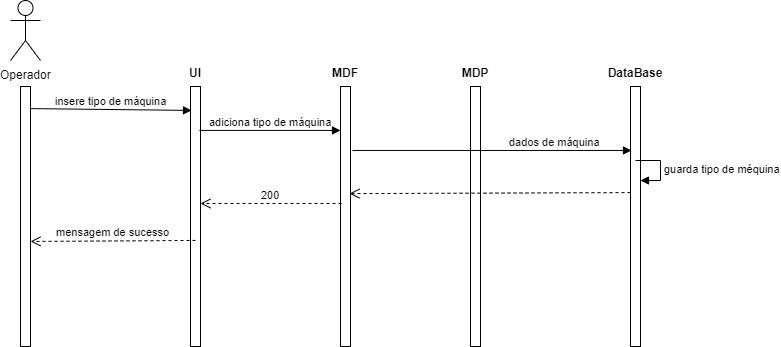

The diagram above was exported from draw.io. Its source (the exported page's mxGraphModel, read from the mxfile embedded in the PNG):
<mxGraphModel dx="1408" dy="699" grid="1" gridSize="10" guides="1" tooltips="1" connect="1" arrows="1" fold="1" page="1" pageScale="1" pageWidth="827" pageHeight="1169" math="0" shadow="0">
  <root>
    <mxCell id="0" />
    <mxCell id="1" parent="0" />
    <mxCell id="wWEElXfqH1AgI10bcTbK-1" value="" style="html=1;points=[];perimeter=orthogonalPerimeter;" parent="1" vertex="1">
      <mxGeometry x="395" y="116" width="10" height="260" as="geometry" />
    </mxCell>
    <mxCell id="wWEElXfqH1AgI10bcTbK-2" value="MDF" style="text;align=center;fontStyle=1;verticalAlign=middle;spacingLeft=3;spacingRight=3;strokeColor=none;rotatable=0;points=[[0,0.5],[1,0.5]];portConstraint=eastwest;" parent="1" vertex="1">
      <mxGeometry x="360" y="90" width="80" height="26" as="geometry" />
    </mxCell>
    <mxCell id="wWEElXfqH1AgI10bcTbK-3" value="" style="html=1;points=[];perimeter=orthogonalPerimeter;" parent="1" vertex="1">
      <mxGeometry x="525" y="116" width="10" height="260" as="geometry" />
    </mxCell>
    <mxCell id="wWEElXfqH1AgI10bcTbK-4" value="MDP" style="text;align=center;fontStyle=1;verticalAlign=middle;spacingLeft=3;spacingRight=3;strokeColor=none;rotatable=0;points=[[0,0.5],[1,0.5]];portConstraint=eastwest;" parent="1" vertex="1">
      <mxGeometry x="490" y="90" width="80" height="26" as="geometry" />
    </mxCell>
    <mxCell id="wWEElXfqH1AgI10bcTbK-5" value="" style="html=1;points=[];perimeter=orthogonalPerimeter;" parent="1" vertex="1">
      <mxGeometry x="685" y="116" width="10" height="260" as="geometry" />
    </mxCell>
    <mxCell id="wWEElXfqH1AgI10bcTbK-6" value="DataBase" style="text;align=center;fontStyle=1;verticalAlign=middle;spacingLeft=3;spacingRight=3;strokeColor=none;rotatable=0;points=[[0,0.5],[1,0.5]];portConstraint=eastwest;" parent="1" vertex="1">
      <mxGeometry x="650" y="90" width="80" height="26" as="geometry" />
    </mxCell>
    <mxCell id="wWEElXfqH1AgI10bcTbK-7" value="" style="html=1;points=[];perimeter=orthogonalPerimeter;" parent="1" vertex="1">
      <mxGeometry x="245" y="116" width="10" height="260" as="geometry" />
    </mxCell>
    <mxCell id="wWEElXfqH1AgI10bcTbK-8" value="UI" style="text;align=center;fontStyle=1;verticalAlign=middle;spacingLeft=3;spacingRight=3;strokeColor=none;rotatable=0;points=[[0,0.5],[1,0.5]];portConstraint=eastwest;" parent="1" vertex="1">
      <mxGeometry x="210" y="90" width="80" height="26" as="geometry" />
    </mxCell>
    <mxCell id="wWEElXfqH1AgI10bcTbK-9" value="" style="html=1;points=[];perimeter=orthogonalPerimeter;" parent="1" vertex="1">
      <mxGeometry x="75" y="116" width="10" height="260" as="geometry" />
    </mxCell>
    <mxCell id="wWEElXfqH1AgI10bcTbK-12" value="Operador" style="shape=umlActor;verticalLabelPosition=bottom;labelBackgroundColor=#ffffff;verticalAlign=top;html=1;" parent="1" vertex="1">
      <mxGeometry x="65" y="30" width="30" height="60" as="geometry" />
    </mxCell>
    <mxCell id="wWEElXfqH1AgI10bcTbK-15" value="insere tipo de máquina" style="html=1;verticalAlign=bottom;endArrow=block;exitX=1;exitY=0.085;exitDx=0;exitDy=0;exitPerimeter=0;entryX=0.1;entryY=0.092;entryDx=0;entryDy=0;entryPerimeter=0;" parent="1" source="wWEElXfqH1AgI10bcTbK-9" target="wWEElXfqH1AgI10bcTbK-7" edge="1">
      <mxGeometry width="80" relative="1" as="geometry">
        <mxPoint x="120" y="160" as="sourcePoint" />
        <mxPoint x="200" y="160" as="targetPoint" />
      </mxGeometry>
    </mxCell>
    <mxCell id="wWEElXfqH1AgI10bcTbK-16" value="adiciona tipo de máquina" style="html=1;verticalAlign=bottom;endArrow=block;exitX=0.9;exitY=0.169;exitDx=0;exitDy=0;exitPerimeter=0;entryX=0;entryY=0.169;entryDx=0;entryDy=0;entryPerimeter=0;" parent="1" source="wWEElXfqH1AgI10bcTbK-7" target="wWEElXfqH1AgI10bcTbK-1" edge="1">
      <mxGeometry width="80" relative="1" as="geometry">
        <mxPoint x="270" y="160" as="sourcePoint" />
        <mxPoint x="350" y="160" as="targetPoint" />
      </mxGeometry>
    </mxCell>
    <mxCell id="wWEElXfqH1AgI10bcTbK-17" value="dados de máquina" style="html=1;verticalAlign=bottom;endArrow=block;exitX=1.2;exitY=0.246;exitDx=0;exitDy=0;exitPerimeter=0;entryX=0.1;entryY=0.246;entryDx=0;entryDy=0;entryPerimeter=0;" parent="1" source="wWEElXfqH1AgI10bcTbK-1" target="wWEElXfqH1AgI10bcTbK-5" edge="1">
      <mxGeometry x="0.4493" width="80" relative="1" as="geometry">
        <mxPoint x="420" y="180" as="sourcePoint" />
        <mxPoint x="500" y="180" as="targetPoint" />
        <mxPoint as="offset" />
      </mxGeometry>
    </mxCell>
    <mxCell id="wWEElXfqH1AgI10bcTbK-22" value="guarda tipo de méquina" style="edgeStyle=orthogonalEdgeStyle;html=1;align=left;spacingLeft=2;endArrow=block;rounded=0;entryX=1;entryY=0;" parent="1" edge="1">
      <mxGeometry relative="1" as="geometry">
        <mxPoint x="690" y="190" as="sourcePoint" />
        <Array as="points">
          <mxPoint x="715" y="190" />
        </Array>
        <mxPoint x="695" y="210" as="targetPoint" />
      </mxGeometry>
    </mxCell>
    <mxCell id="wWEElXfqH1AgI10bcTbK-23" value="200" style="html=1;verticalAlign=bottom;endArrow=open;dashed=1;endSize=8;exitX=0.1;exitY=0.45;exitDx=0;exitDy=0;exitPerimeter=0;" parent="1" source="wWEElXfqH1AgI10bcTbK-1" target="wWEElXfqH1AgI10bcTbK-7" edge="1">
      <mxGeometry relative="1" as="geometry">
        <mxPoint x="390" y="230" as="sourcePoint" />
        <mxPoint x="300" y="230" as="targetPoint" />
      </mxGeometry>
    </mxCell>
    <mxCell id="wWEElXfqH1AgI10bcTbK-24" value="mensagem de sucesso" style="html=1;verticalAlign=bottom;endArrow=open;dashed=1;endSize=8;exitX=0.5;exitY=0.592;exitDx=0;exitDy=0;exitPerimeter=0;entryX=1;entryY=0.596;entryDx=0;entryDy=0;entryPerimeter=0;" parent="1" source="wWEElXfqH1AgI10bcTbK-7" target="wWEElXfqH1AgI10bcTbK-9" edge="1">
      <mxGeometry relative="1" as="geometry">
        <mxPoint x="220" y="270" as="sourcePoint" />
        <mxPoint x="140" y="270" as="targetPoint" />
      </mxGeometry>
    </mxCell>
    <mxCell id="wWEElXfqH1AgI10bcTbK-25" value="" style="html=1;verticalAlign=bottom;endArrow=open;dashed=1;endSize=8;exitX=0;exitY=0.408;exitDx=0;exitDy=0;exitPerimeter=0;entryX=0.9;entryY=0.412;entryDx=0;entryDy=0;entryPerimeter=0;" parent="1" source="wWEElXfqH1AgI10bcTbK-5" target="wWEElXfqH1AgI10bcTbK-1" edge="1">
      <mxGeometry relative="1" as="geometry">
        <mxPoint x="660" y="240" as="sourcePoint" />
        <mxPoint x="580" y="240" as="targetPoint" />
      </mxGeometry>
    </mxCell>
  </root>
</mxGraphModel>